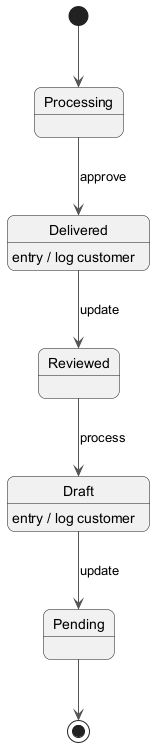

The diagram above was rendered by PlantUML. Its source (embedded in the PNG):
@startuml
skinparam backgroundColor #FFFFFF
skinparam roundCorner 15
skinparam ArrowColor #555555
[*] --> Processing
Processing --> Delivered : approve
Delivered --> Reviewed : update
Delivered : entry / log customer
Reviewed --> Draft : process
Draft --> Pending : update
Draft : entry / log customer
Pending --> [*]
@enduml